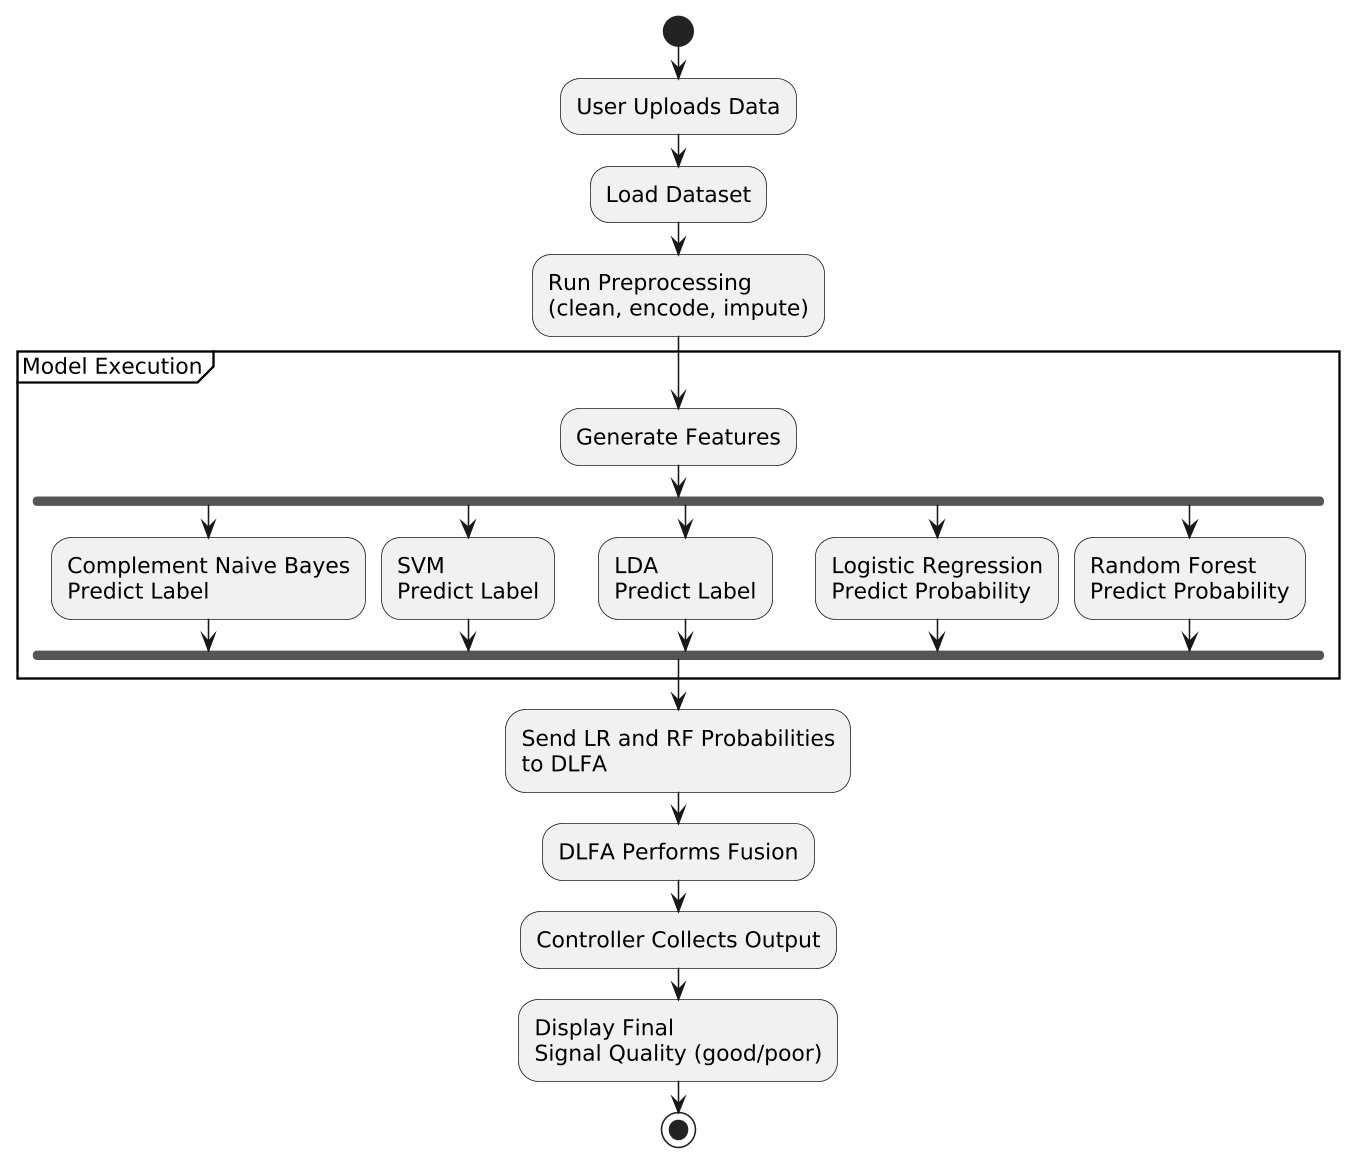

The diagram above was rendered by PlantUML. Its source (embedded in the PNG):
@startuml
skinparam dpi 150
skinparam linetype ortho
skinparam defaultFontName "Times New Roman"
skinparam defaultFontSize 14
skinparam activityStyle rectangle

start

:User Uploads Data;
:Load Dataset;

:Run Preprocessing\n(clean, encode, impute);

partition "Model Execution" {

    :Generate Features;

    fork
        :Complement Naive Bayes\nPredict Label;
    fork again
        :SVM\nPredict Label;
    fork again
        :LDA\nPredict Label;
    fork again
        :Logistic Regression\nPredict Probability;
    fork again
        :Random Forest\nPredict Probability;
    end fork
}

:Send LR and RF Probabilities\nto DLFA;
:DLFA Performs Fusion;

:Controller Collects Output;
:Display Final\nSignal Quality (good/poor);

stop
@enduml